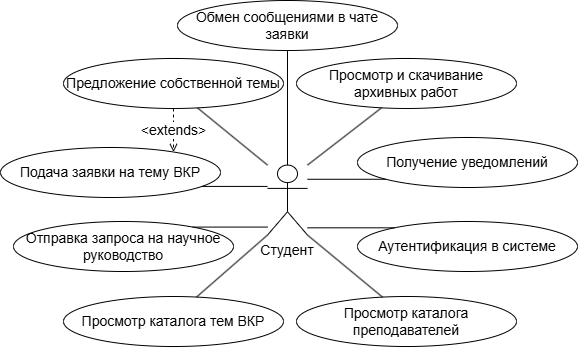

The diagram above was exported from draw.io. Its source (the exported page's mxGraphModel, read from the mxfile embedded in the PNG):
<mxGraphModel dx="-386" dy="841" grid="0" gridSize="10" guides="1" tooltips="1" connect="1" arrows="1" fold="1" page="1" pageScale="1" pageWidth="900" pageHeight="800" math="0" shadow="0">
  <root>
    <mxCell id="0" />
    <mxCell id="1" parent="0" />
    <mxCell id="act" parent="1" style="shape=umlActor;whiteSpace=wrap;html=1;boundedLbl=1;align=center;fontSize=14;verticalLabelPosition=bottom;verticalAlign=top;autosizeText=0;" value="Студент" vertex="1">
      <mxGeometry height="70" width="40" x="2070" y="281.58163026185866" as="geometry" />
    </mxCell>
    <mxCell id="uc1" parent="1" style="ellipse;whiteSpace=wrap;html=1;fontSize=14;autosizeText=0;" value="Аутентификация в системе" vertex="1">
      <mxGeometry height="50" width="220" x="2160.0035992293297" y="338.0003899380238" as="geometry" />
    </mxCell>
    <mxCell id="uc2" parent="1" style="ellipse;whiteSpace=wrap;html=1;fontSize=14;autosizeText=0;" value="Просмотр каталога преподавателей" vertex="1">
      <mxGeometry height="50" width="220" x="2099.003815992469" y="413.00481337480306" as="geometry" />
    </mxCell>
    <mxCell id="uc3" parent="1" style="ellipse;whiteSpace=wrap;html=1;fontSize=14;autosizeText=0;" value="Просмотр каталога тем ВКР" vertex="1">
      <mxGeometry height="50" width="220" x="1865.9990934944958" y="413.00979621726765" as="geometry" />
    </mxCell>
    <mxCell id="uc4" parent="1" style="ellipse;whiteSpace=wrap;html=1;fontSize=14;autosizeText=0;" value="Отправка запроса на научное руководство" vertex="1">
      <mxGeometry height="50" width="220" x="1815.9998370689536" y="338.00059429887153" as="geometry" />
    </mxCell>
    <mxCell id="uc6" parent="1" style="ellipse;whiteSpace=wrap;html=1;fontSize=14;autosizeText=0;" value="Подача заявки на тему ВКР" vertex="1">
      <mxGeometry height="50" width="220" x="1803" y="264.0016302618587" as="geometry" />
    </mxCell>
    <mxCell id="uc7" parent="1" style="ellipse;whiteSpace=wrap;html=1;fontSize=14;autosizeText=0;" value="Предложение собственной темы" vertex="1">
      <mxGeometry height="50" width="220" x="1865.9998370689534" y="174.98266622484581" as="geometry" />
    </mxCell>
    <mxCell id="uc10" parent="1" style="ellipse;whiteSpace=wrap;html=1;fontSize=14;autosizeText=0;" value="Обмен сообщениями в чате заявки" vertex="1">
      <mxGeometry height="50" width="220" x="1979.9990934944958" y="117.00346430644963" as="geometry" />
    </mxCell>
    <mxCell id="uc12" parent="1" style="ellipse;whiteSpace=wrap;html=1;fontSize=14;autosizeText=0;" value="Просмотр и скачивание архивных работ" vertex="1">
      <mxGeometry height="50" width="220" x="2099.003815992469" y="174.97844714891426" as="geometry" />
    </mxCell>
    <mxCell id="uc16" parent="1" style="ellipse;whiteSpace=wrap;html=1;fontSize=14;autosizeText=0;" value="Получение уведомлений" vertex="1">
      <mxGeometry height="50" width="220" x="2160.0035992293297" y="254.00287058569364" as="geometry" />
    </mxCell>
    <mxCell id="ext_uc7_uc6" edge="1" parent="1" source="uc7" style="dashed=1;endArrow=open;endFill=0;html=1;fontSize=14;noEdgeStyle=1;orthogonal=1;autosizeText=0;" target="uc6" value="&lt;font&gt;&amp;lt;extends&amp;gt;&lt;/font&gt;">
      <mxGeometry relative="1" as="geometry" />
    </mxCell>
    <mxCell id="e_uc1" edge="1" parent="1" source="act" style="html=1;endArrow=none;noEdgeStyle=1;orthogonal=1;fontSize=14;autosizeText=0;" target="uc1">
      <mxGeometry relative="1" as="geometry" />
    </mxCell>
    <mxCell id="e_uc2" edge="1" parent="1" source="act" style="html=1;endArrow=none;noEdgeStyle=1;orthogonal=1;fontSize=14;autosizeText=0;" target="uc2">
      <mxGeometry relative="1" as="geometry" />
    </mxCell>
    <mxCell id="e_uc3" edge="1" parent="1" source="act" style="html=1;endArrow=none;noEdgeStyle=1;orthogonal=1;fontSize=14;autosizeText=0;" target="uc3">
      <mxGeometry relative="1" as="geometry" />
    </mxCell>
    <mxCell id="e_uc4" edge="1" parent="1" source="act" style="html=1;endArrow=none;noEdgeStyle=1;orthogonal=1;fontSize=14;autosizeText=0;" target="uc4">
      <mxGeometry relative="1" as="geometry" />
    </mxCell>
    <mxCell id="e_uc6" edge="1" parent="1" source="act" style="html=1;endArrow=none;noEdgeStyle=1;orthogonal=1;fontSize=14;autosizeText=0;" target="uc6">
      <mxGeometry relative="1" as="geometry" />
    </mxCell>
    <mxCell id="e_uc7" edge="1" parent="1" source="act" style="html=1;endArrow=none;noEdgeStyle=1;orthogonal=1;fontSize=14;autosizeText=0;" target="uc7">
      <mxGeometry relative="1" as="geometry" />
    </mxCell>
    <mxCell id="e_uc10" edge="1" parent="1" source="act" style="html=1;endArrow=none;noEdgeStyle=1;orthogonal=1;fontSize=14;autosizeText=0;" target="uc10">
      <mxGeometry relative="1" as="geometry" />
    </mxCell>
    <mxCell id="e_uc12" edge="1" parent="1" source="act" style="html=1;endArrow=none;noEdgeStyle=1;orthogonal=1;fontSize=14;autosizeText=0;" target="uc12">
      <mxGeometry relative="1" as="geometry" />
    </mxCell>
    <mxCell id="e_uc16" edge="1" parent="1" source="act" style="html=1;endArrow=none;noEdgeStyle=1;orthogonal=1;fontSize=14;autosizeText=0;" target="uc16">
      <mxGeometry relative="1" as="geometry" />
    </mxCell>
  </root>
</mxGraphModel>